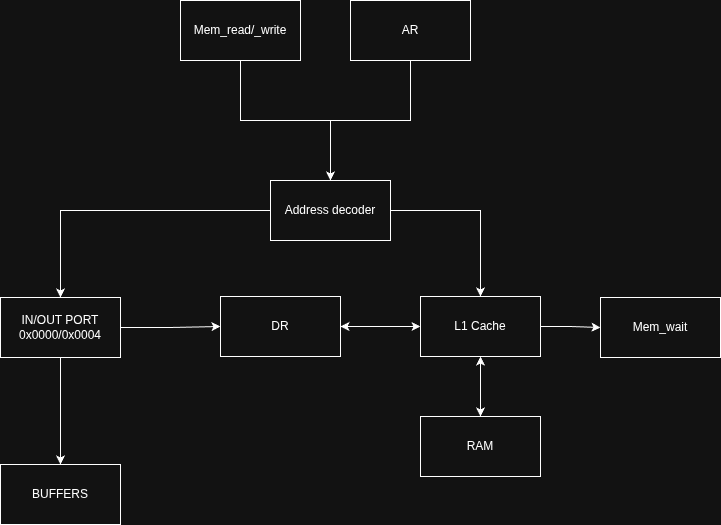

The diagram above was exported from draw.io. Its source (the exported page's mxGraphModel, read from the mxfile embedded in the PNG):
<mxGraphModel dx="1366" dy="1523" grid="1" gridSize="10" guides="1" tooltips="1" connect="1" arrows="1" fold="1" page="1" pageScale="1" pageWidth="850" pageHeight="1100" math="0" shadow="0">
  <root>
    <mxCell id="0" />
    <mxCell id="1" parent="0" />
    <mxCell id="OLPwgyrQfDK4pkJCX9u7-25" parent="1" style="whiteSpace=wrap;html=1;" value="DR" vertex="1">
      <mxGeometry height="60" width="120" x="1150" y="386" as="geometry" />
    </mxCell>
    <mxCell id="OLPwgyrQfDK4pkJCX9u7-30" edge="1" parent="1" source="OLPwgyrQfDK4pkJCX9u7-27" style="edgeStyle=orthogonalEdgeStyle;rounded=0;orthogonalLoop=1;jettySize=auto;html=1;entryX=0.5;entryY=0;entryDx=0;entryDy=0;" target="OLPwgyrQfDK4pkJCX9u7-29">
      <mxGeometry relative="1" as="geometry" />
    </mxCell>
    <mxCell id="OLPwgyrQfDK4pkJCX9u7-34" edge="1" parent="1" source="OLPwgyrQfDK4pkJCX9u7-27" style="edgeStyle=orthogonalEdgeStyle;rounded=0;orthogonalLoop=1;jettySize=auto;html=1;entryX=0;entryY=0.5;entryDx=0;entryDy=0;" target="OLPwgyrQfDK4pkJCX9u7-25">
      <mxGeometry relative="1" as="geometry" />
    </mxCell>
    <mxCell id="OLPwgyrQfDK4pkJCX9u7-27" parent="1" style="whiteSpace=wrap;html=1;" value="IN/OUT PORT&lt;div&gt;0x0000/0x0004&lt;/div&gt;" vertex="1">
      <mxGeometry height="60" width="120" x="930" y="387" as="geometry" />
    </mxCell>
    <mxCell id="OLPwgyrQfDK4pkJCX9u7-29" parent="1" style="whiteSpace=wrap;html=1;" value="BUFFERS" vertex="1">
      <mxGeometry height="60" width="120" x="930" y="554" as="geometry" />
    </mxCell>
    <mxCell id="OLPwgyrQfDK4pkJCX9u7-33" edge="1" parent="1" source="OLPwgyrQfDK4pkJCX9u7-32" style="edgeStyle=orthogonalEdgeStyle;rounded=0;orthogonalLoop=1;jettySize=auto;html=1;entryX=0.5;entryY=0;entryDx=0;entryDy=0;" target="OLPwgyrQfDK4pkJCX9u7-27">
      <mxGeometry relative="1" as="geometry" />
    </mxCell>
    <mxCell id="OLPwgyrQfDK4pkJCX9u7-35" edge="1" parent="1" source="OLPwgyrQfDK4pkJCX9u7-32" style="edgeStyle=orthogonalEdgeStyle;rounded=0;orthogonalLoop=1;jettySize=auto;html=1;exitX=1;exitY=0.5;exitDx=0;exitDy=0;entryX=0.5;entryY=0;entryDx=0;entryDy=0;" target="OLPwgyrQfDK4pkJCX9u7-36">
      <mxGeometry relative="1" as="geometry">
        <mxPoint x="1420" y="519.9999999999998" as="targetPoint" />
      </mxGeometry>
    </mxCell>
    <mxCell id="OLPwgyrQfDK4pkJCX9u7-32" parent="1" style="whiteSpace=wrap;html=1;" value="Address decoder" vertex="1">
      <mxGeometry height="60" width="120" x="1200" y="270" as="geometry" />
    </mxCell>
    <mxCell id="OLPwgyrQfDK4pkJCX9u7-43" edge="1" parent="1" source="OLPwgyrQfDK4pkJCX9u7-36" style="edgeStyle=orthogonalEdgeStyle;rounded=0;orthogonalLoop=1;jettySize=auto;html=1;entryX=0.5;entryY=0;entryDx=0;entryDy=0;startArrow=classic;startFill=1;" target="OLPwgyrQfDK4pkJCX9u7-44">
      <mxGeometry relative="1" as="geometry">
        <mxPoint x="1410" y="636" as="targetPoint" />
      </mxGeometry>
    </mxCell>
    <mxCell id="OLPwgyrQfDK4pkJCX9u7-46" edge="1" parent="1" source="OLPwgyrQfDK4pkJCX9u7-36" style="edgeStyle=orthogonalEdgeStyle;rounded=0;orthogonalLoop=1;jettySize=auto;html=1;entryX=1;entryY=0.5;entryDx=0;entryDy=0;startArrow=classic;startFill=1;" target="OLPwgyrQfDK4pkJCX9u7-25">
      <mxGeometry relative="1" as="geometry" />
    </mxCell>
    <mxCell id="OLPwgyrQfDK4pkJCX9u7-47" edge="1" parent="1" source="OLPwgyrQfDK4pkJCX9u7-36" style="edgeStyle=orthogonalEdgeStyle;rounded=0;orthogonalLoop=1;jettySize=auto;html=1;entryX=0;entryY=0.5;entryDx=0;entryDy=0;" target="OLPwgyrQfDK4pkJCX9u7-48">
      <mxGeometry relative="1" as="geometry">
        <mxPoint x="1570" y="415.9999999999998" as="targetPoint" />
      </mxGeometry>
    </mxCell>
    <mxCell id="OLPwgyrQfDK4pkJCX9u7-36" parent="1" style="whiteSpace=wrap;html=1;" value="L1 Cache" vertex="1">
      <mxGeometry height="60" width="120" x="1350" y="386" as="geometry" />
    </mxCell>
    <mxCell id="OLPwgyrQfDK4pkJCX9u7-39" edge="1" parent="1" source="OLPwgyrQfDK4pkJCX9u7-37" style="edgeStyle=orthogonalEdgeStyle;rounded=0;orthogonalLoop=1;jettySize=auto;html=1;entryX=0.5;entryY=0;entryDx=0;entryDy=0;" target="OLPwgyrQfDK4pkJCX9u7-32">
      <mxGeometry relative="1" as="geometry" />
    </mxCell>
    <mxCell id="OLPwgyrQfDK4pkJCX9u7-37" parent="1" style="whiteSpace=wrap;html=1;" value="AR" vertex="1">
      <mxGeometry height="60" width="120" x="1280" y="90" as="geometry" />
    </mxCell>
    <mxCell id="OLPwgyrQfDK4pkJCX9u7-41" edge="1" parent="1" source="OLPwgyrQfDK4pkJCX9u7-40" style="edgeStyle=orthogonalEdgeStyle;rounded=0;orthogonalLoop=1;jettySize=auto;html=1;entryX=0.5;entryY=0;entryDx=0;entryDy=0;" target="OLPwgyrQfDK4pkJCX9u7-32">
      <mxGeometry relative="1" as="geometry" />
    </mxCell>
    <mxCell id="OLPwgyrQfDK4pkJCX9u7-40" parent="1" style="whiteSpace=wrap;html=1;" value="Mem_read/_write" vertex="1">
      <mxGeometry height="60" width="120" x="1110" y="90" as="geometry" />
    </mxCell>
    <mxCell id="OLPwgyrQfDK4pkJCX9u7-44" parent="1" style="whiteSpace=wrap;html=1;" value="RAM" vertex="1">
      <mxGeometry height="60" width="120" x="1350" y="506" as="geometry" />
    </mxCell>
    <mxCell id="OLPwgyrQfDK4pkJCX9u7-48" parent="1" style="whiteSpace=wrap;html=1;" value="Mem_wait" vertex="1">
      <mxGeometry height="60" width="120" x="1530" y="387" as="geometry" />
    </mxCell>
  </root>
</mxGraphModel>